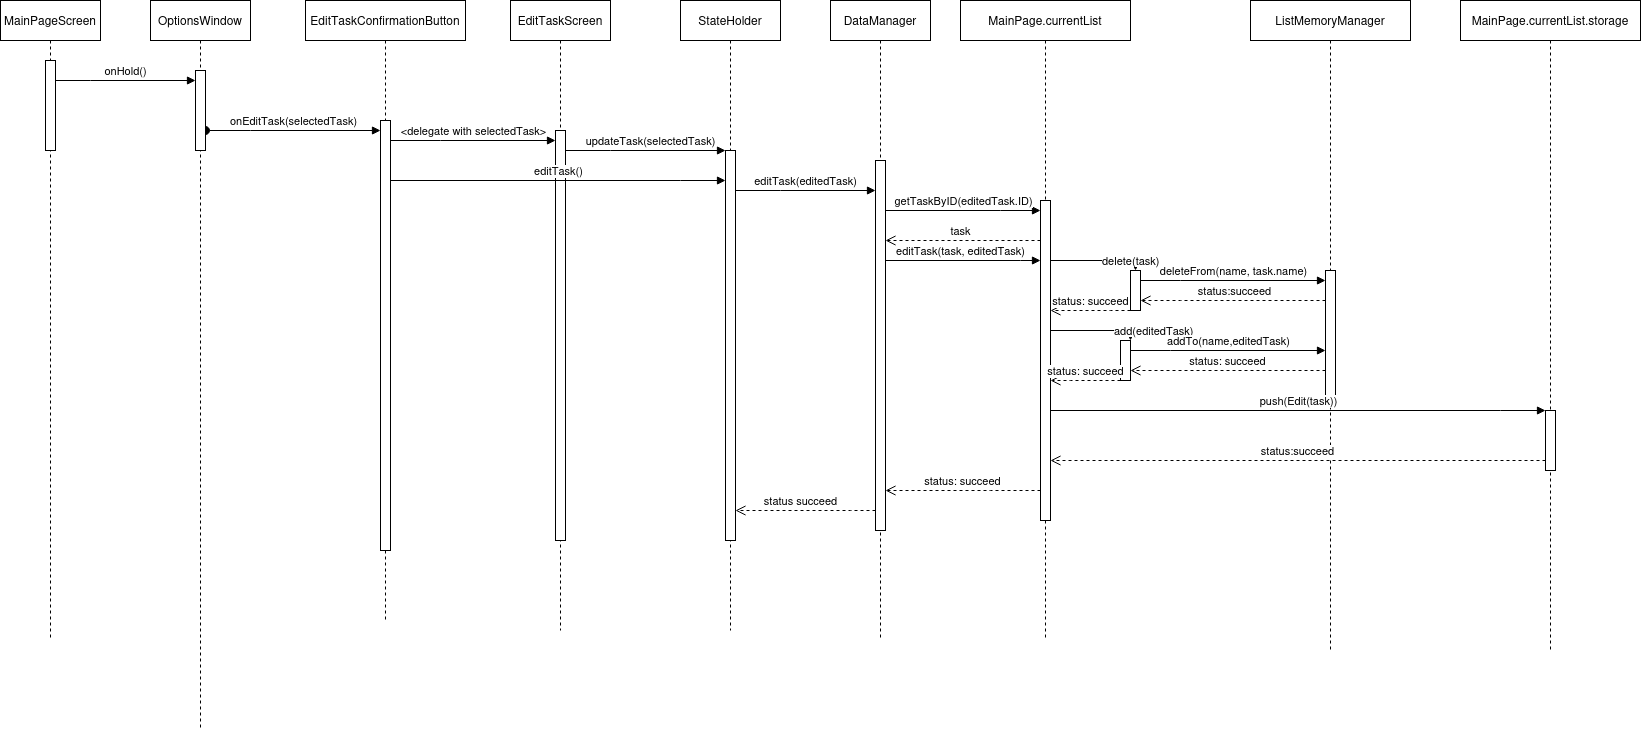

The diagram above was exported from draw.io. Its source (the exported page's mxGraphModel, read from the mxfile embedded in the PNG):
<mxGraphModel dx="794" dy="735" grid="1" gridSize="10" guides="1" tooltips="1" connect="1" arrows="1" fold="1" page="1" pageScale="1" pageWidth="850" pageHeight="1100" math="0" shadow="0">
  <root>
    <mxCell id="0" />
    <mxCell id="1" parent="0" />
    <mxCell id="Q8l1sedGMyGPNQN5IFer-1" value="MainPageScreen" style="shape=umlLifeline;perimeter=lifelinePerimeter;whiteSpace=wrap;html=1;container=1;dropTarget=0;collapsible=0;recursiveResize=0;outlineConnect=0;portConstraint=eastwest;newEdgeStyle={&quot;edgeStyle&quot;:&quot;elbowEdgeStyle&quot;,&quot;elbow&quot;:&quot;vertical&quot;,&quot;curved&quot;:0,&quot;rounded&quot;:0};" parent="1" vertex="1">
      <mxGeometry x="120" y="80" width="100" height="640" as="geometry" />
    </mxCell>
    <mxCell id="Q8l1sedGMyGPNQN5IFer-3" value="" style="html=1;points=[];perimeter=orthogonalPerimeter;outlineConnect=0;targetShapes=umlLifeline;portConstraint=eastwest;newEdgeStyle={&quot;edgeStyle&quot;:&quot;elbowEdgeStyle&quot;,&quot;elbow&quot;:&quot;vertical&quot;,&quot;curved&quot;:0,&quot;rounded&quot;:0};" parent="Q8l1sedGMyGPNQN5IFer-1" vertex="1">
      <mxGeometry x="45" y="60" width="10" height="90" as="geometry" />
    </mxCell>
    <mxCell id="Q8l1sedGMyGPNQN5IFer-2" value="EditTaskConfirmationButton" style="shape=umlLifeline;perimeter=lifelinePerimeter;whiteSpace=wrap;html=1;container=1;dropTarget=0;collapsible=0;recursiveResize=0;outlineConnect=0;portConstraint=eastwest;newEdgeStyle={&quot;edgeStyle&quot;:&quot;elbowEdgeStyle&quot;,&quot;elbow&quot;:&quot;vertical&quot;,&quot;curved&quot;:0,&quot;rounded&quot;:0};" parent="1" vertex="1">
      <mxGeometry x="425" y="80" width="160" height="620" as="geometry" />
    </mxCell>
    <mxCell id="Q8l1sedGMyGPNQN5IFer-4" value="" style="html=1;points=[];perimeter=orthogonalPerimeter;outlineConnect=0;targetShapes=umlLifeline;portConstraint=eastwest;newEdgeStyle={&quot;edgeStyle&quot;:&quot;elbowEdgeStyle&quot;,&quot;elbow&quot;:&quot;vertical&quot;,&quot;curved&quot;:0,&quot;rounded&quot;:0};" parent="Q8l1sedGMyGPNQN5IFer-2" vertex="1">
      <mxGeometry x="75" y="120" width="10" height="430" as="geometry" />
    </mxCell>
    <mxCell id="Q8l1sedGMyGPNQN5IFer-5" value="onEditTask(selectedTask)" style="html=1;verticalAlign=bottom;startArrow=oval;endArrow=block;startSize=8;edgeStyle=elbowEdgeStyle;elbow=vertical;curved=0;rounded=0;" parent="1" source="Q8l1sedGMyGPNQN5IFer-8" target="Q8l1sedGMyGPNQN5IFer-4" edge="1">
      <mxGeometry relative="1" as="geometry">
        <mxPoint x="270" y="190" as="sourcePoint" />
        <Array as="points">
          <mxPoint x="370" y="210" />
          <mxPoint x="320" y="170" />
        </Array>
      </mxGeometry>
    </mxCell>
    <mxCell id="Q8l1sedGMyGPNQN5IFer-6" value="EditTaskScreen" style="shape=umlLifeline;perimeter=lifelinePerimeter;whiteSpace=wrap;html=1;container=1;dropTarget=0;collapsible=0;recursiveResize=0;outlineConnect=0;portConstraint=eastwest;newEdgeStyle={&quot;edgeStyle&quot;:&quot;elbowEdgeStyle&quot;,&quot;elbow&quot;:&quot;vertical&quot;,&quot;curved&quot;:0,&quot;rounded&quot;:0};" parent="1" vertex="1">
      <mxGeometry x="630" y="80" width="100" height="630" as="geometry" />
    </mxCell>
    <mxCell id="Q8l1sedGMyGPNQN5IFer-11" value="" style="html=1;points=[];perimeter=orthogonalPerimeter;outlineConnect=0;targetShapes=umlLifeline;portConstraint=eastwest;newEdgeStyle={&quot;edgeStyle&quot;:&quot;elbowEdgeStyle&quot;,&quot;elbow&quot;:&quot;vertical&quot;,&quot;curved&quot;:0,&quot;rounded&quot;:0};" parent="Q8l1sedGMyGPNQN5IFer-6" vertex="1">
      <mxGeometry x="45" y="130" width="10" height="410" as="geometry" />
    </mxCell>
    <mxCell id="Q8l1sedGMyGPNQN5IFer-7" value="OptionsWindow" style="shape=umlLifeline;perimeter=lifelinePerimeter;whiteSpace=wrap;html=1;container=1;dropTarget=0;collapsible=0;recursiveResize=0;outlineConnect=0;portConstraint=eastwest;newEdgeStyle={&quot;edgeStyle&quot;:&quot;elbowEdgeStyle&quot;,&quot;elbow&quot;:&quot;vertical&quot;,&quot;curved&quot;:0,&quot;rounded&quot;:0};" parent="1" vertex="1">
      <mxGeometry x="270" y="80" width="100" height="730" as="geometry" />
    </mxCell>
    <mxCell id="Q8l1sedGMyGPNQN5IFer-8" value="" style="html=1;points=[];perimeter=orthogonalPerimeter;outlineConnect=0;targetShapes=umlLifeline;portConstraint=eastwest;newEdgeStyle={&quot;edgeStyle&quot;:&quot;elbowEdgeStyle&quot;,&quot;elbow&quot;:&quot;vertical&quot;,&quot;curved&quot;:0,&quot;rounded&quot;:0};" parent="Q8l1sedGMyGPNQN5IFer-7" vertex="1">
      <mxGeometry x="45" y="70" width="10" height="80" as="geometry" />
    </mxCell>
    <mxCell id="Q8l1sedGMyGPNQN5IFer-9" value="onHold()" style="html=1;verticalAlign=bottom;endArrow=block;edgeStyle=elbowEdgeStyle;elbow=vertical;curved=0;rounded=0;" parent="1" source="Q8l1sedGMyGPNQN5IFer-3" target="Q8l1sedGMyGPNQN5IFer-8" edge="1">
      <mxGeometry relative="1" as="geometry">
        <mxPoint x="200" y="210" as="sourcePoint" />
        <Array as="points">
          <mxPoint x="210" y="160" />
        </Array>
      </mxGeometry>
    </mxCell>
    <mxCell id="Q8l1sedGMyGPNQN5IFer-12" value="&amp;lt;delegate with selectedTask&amp;gt;" style="html=1;verticalAlign=bottom;endArrow=block;edgeStyle=elbowEdgeStyle;elbow=vertical;curved=0;rounded=0;" parent="1" source="Q8l1sedGMyGPNQN5IFer-4" target="Q8l1sedGMyGPNQN5IFer-11" edge="1">
      <mxGeometry relative="1" as="geometry">
        <mxPoint x="505" y="230" as="sourcePoint" />
        <Array as="points">
          <mxPoint x="560" y="220" />
        </Array>
      </mxGeometry>
    </mxCell>
    <mxCell id="Q8l1sedGMyGPNQN5IFer-14" value="StateHolder" style="shape=umlLifeline;perimeter=lifelinePerimeter;whiteSpace=wrap;html=1;container=1;dropTarget=0;collapsible=0;recursiveResize=0;outlineConnect=0;portConstraint=eastwest;newEdgeStyle={&quot;edgeStyle&quot;:&quot;elbowEdgeStyle&quot;,&quot;elbow&quot;:&quot;vertical&quot;,&quot;curved&quot;:0,&quot;rounded&quot;:0};" parent="1" vertex="1">
      <mxGeometry x="800" y="80" width="100" height="630" as="geometry" />
    </mxCell>
    <mxCell id="Q8l1sedGMyGPNQN5IFer-15" value="" style="html=1;points=[];perimeter=orthogonalPerimeter;outlineConnect=0;targetShapes=umlLifeline;portConstraint=eastwest;newEdgeStyle={&quot;edgeStyle&quot;:&quot;elbowEdgeStyle&quot;,&quot;elbow&quot;:&quot;vertical&quot;,&quot;curved&quot;:0,&quot;rounded&quot;:0};" parent="Q8l1sedGMyGPNQN5IFer-14" vertex="1">
      <mxGeometry x="45" y="150" width="10" height="390" as="geometry" />
    </mxCell>
    <mxCell id="Q8l1sedGMyGPNQN5IFer-16" value="updateTask(selectedTask)" style="html=1;verticalAlign=bottom;endArrow=block;edgeStyle=elbowEdgeStyle;elbow=vertical;curved=0;rounded=0;" parent="1" source="Q8l1sedGMyGPNQN5IFer-11" target="Q8l1sedGMyGPNQN5IFer-15" edge="1">
      <mxGeometry x="0.0625" relative="1" as="geometry">
        <mxPoint x="680" y="230" as="sourcePoint" />
        <Array as="points">
          <mxPoint x="730" y="230" />
        </Array>
        <mxPoint as="offset" />
      </mxGeometry>
    </mxCell>
    <mxCell id="Q8l1sedGMyGPNQN5IFer-18" value="editTask()" style="html=1;verticalAlign=bottom;endArrow=block;edgeStyle=elbowEdgeStyle;elbow=vertical;curved=0;rounded=0;" parent="1" source="Q8l1sedGMyGPNQN5IFer-4" target="Q8l1sedGMyGPNQN5IFer-15" edge="1">
      <mxGeometry width="80" relative="1" as="geometry">
        <mxPoint x="610" y="390" as="sourcePoint" />
        <mxPoint x="690" y="390" as="targetPoint" />
        <Array as="points">
          <mxPoint x="800" y="260" />
          <mxPoint x="720" y="280" />
        </Array>
      </mxGeometry>
    </mxCell>
    <mxCell id="Q8l1sedGMyGPNQN5IFer-19" value="DataManager" style="shape=umlLifeline;perimeter=lifelinePerimeter;whiteSpace=wrap;html=1;container=1;dropTarget=0;collapsible=0;recursiveResize=0;outlineConnect=0;portConstraint=eastwest;newEdgeStyle={&quot;edgeStyle&quot;:&quot;elbowEdgeStyle&quot;,&quot;elbow&quot;:&quot;vertical&quot;,&quot;curved&quot;:0,&quot;rounded&quot;:0};" parent="1" vertex="1">
      <mxGeometry x="950" y="80" width="100" height="640" as="geometry" />
    </mxCell>
    <mxCell id="Q8l1sedGMyGPNQN5IFer-20" value="" style="html=1;points=[];perimeter=orthogonalPerimeter;outlineConnect=0;targetShapes=umlLifeline;portConstraint=eastwest;newEdgeStyle={&quot;edgeStyle&quot;:&quot;elbowEdgeStyle&quot;,&quot;elbow&quot;:&quot;vertical&quot;,&quot;curved&quot;:0,&quot;rounded&quot;:0};" parent="Q8l1sedGMyGPNQN5IFer-19" vertex="1">
      <mxGeometry x="45" y="160" width="10" height="370" as="geometry" />
    </mxCell>
    <mxCell id="Q8l1sedGMyGPNQN5IFer-21" value="editTask(editedTask)" style="html=1;verticalAlign=bottom;endArrow=block;edgeStyle=elbowEdgeStyle;elbow=vertical;curved=0;rounded=0;" parent="1" source="Q8l1sedGMyGPNQN5IFer-15" target="Q8l1sedGMyGPNQN5IFer-20" edge="1">
      <mxGeometry relative="1" as="geometry">
        <mxPoint x="840" y="340" as="sourcePoint" />
        <Array as="points">
          <mxPoint x="900" y="270" />
          <mxPoint x="960" y="300" />
        </Array>
      </mxGeometry>
    </mxCell>
    <mxCell id="Q8l1sedGMyGPNQN5IFer-22" value="status succeed" style="html=1;verticalAlign=bottom;endArrow=open;dashed=1;endSize=8;edgeStyle=elbowEdgeStyle;elbow=vertical;curved=0;rounded=0;" parent="1" source="Q8l1sedGMyGPNQN5IFer-20" target="Q8l1sedGMyGPNQN5IFer-15" edge="1">
      <mxGeometry x="0.0714" relative="1" as="geometry">
        <mxPoint x="840" y="415" as="targetPoint" />
        <Array as="points">
          <mxPoint x="970" y="590" />
          <mxPoint x="950" y="540" />
          <mxPoint x="890" y="310" />
        </Array>
        <mxPoint as="offset" />
      </mxGeometry>
    </mxCell>
    <mxCell id="Q8l1sedGMyGPNQN5IFer-23" value="MainPage.currentList" style="shape=umlLifeline;perimeter=lifelinePerimeter;whiteSpace=wrap;html=1;container=1;dropTarget=0;collapsible=0;recursiveResize=0;outlineConnect=0;portConstraint=eastwest;newEdgeStyle={&quot;edgeStyle&quot;:&quot;elbowEdgeStyle&quot;,&quot;elbow&quot;:&quot;vertical&quot;,&quot;curved&quot;:0,&quot;rounded&quot;:0};" parent="1" vertex="1">
      <mxGeometry x="1080" y="80" width="170" height="640" as="geometry" />
    </mxCell>
    <mxCell id="Q8l1sedGMyGPNQN5IFer-24" value="" style="html=1;points=[];perimeter=orthogonalPerimeter;outlineConnect=0;targetShapes=umlLifeline;portConstraint=eastwest;newEdgeStyle={&quot;edgeStyle&quot;:&quot;elbowEdgeStyle&quot;,&quot;elbow&quot;:&quot;vertical&quot;,&quot;curved&quot;:0,&quot;rounded&quot;:0};" parent="Q8l1sedGMyGPNQN5IFer-23" vertex="1">
      <mxGeometry x="80" y="200" width="10" height="320" as="geometry" />
    </mxCell>
    <mxCell id="Q8l1sedGMyGPNQN5IFer-38" value="" style="html=1;points=[];perimeter=orthogonalPerimeter;outlineConnect=0;targetShapes=umlLifeline;portConstraint=eastwest;newEdgeStyle={&quot;edgeStyle&quot;:&quot;elbowEdgeStyle&quot;,&quot;elbow&quot;:&quot;vertical&quot;,&quot;curved&quot;:0,&quot;rounded&quot;:0};" parent="Q8l1sedGMyGPNQN5IFer-23" vertex="1">
      <mxGeometry x="160" y="340" width="10" height="40" as="geometry" />
    </mxCell>
    <mxCell id="Q8l1sedGMyGPNQN5IFer-39" value="add(editedTask)" style="html=1;align=left;spacingLeft=2;endArrow=block;rounded=0;edgeStyle=orthogonalEdgeStyle;curved=0;rounded=0;" parent="Q8l1sedGMyGPNQN5IFer-23" source="Q8l1sedGMyGPNQN5IFer-24" target="Q8l1sedGMyGPNQN5IFer-38" edge="1">
      <mxGeometry x="0.3333" relative="1" as="geometry">
        <mxPoint x="105" y="310" as="sourcePoint" />
        <Array as="points">
          <mxPoint x="170" y="330" />
        </Array>
        <mxPoint as="offset" />
      </mxGeometry>
    </mxCell>
    <mxCell id="Q8l1sedGMyGPNQN5IFer-42" value="status: succeed" style="html=1;verticalAlign=bottom;endArrow=open;dashed=1;endSize=8;edgeStyle=elbowEdgeStyle;elbow=vertical;curved=0;rounded=0;" parent="Q8l1sedGMyGPNQN5IFer-23" source="Q8l1sedGMyGPNQN5IFer-38" target="Q8l1sedGMyGPNQN5IFer-24" edge="1">
      <mxGeometry relative="1" as="geometry">
        <mxPoint x="200" y="370" as="sourcePoint" />
        <mxPoint x="120" y="370" as="targetPoint" />
        <Array as="points">
          <mxPoint x="110" y="380" />
        </Array>
      </mxGeometry>
    </mxCell>
    <mxCell id="Q8l1sedGMyGPNQN5IFer-25" value="getTaskByID(editedTask.ID)" style="html=1;verticalAlign=bottom;endArrow=block;edgeStyle=elbowEdgeStyle;elbow=vertical;curved=0;rounded=0;" parent="1" source="Q8l1sedGMyGPNQN5IFer-20" target="Q8l1sedGMyGPNQN5IFer-24" edge="1">
      <mxGeometry relative="1" as="geometry">
        <mxPoint x="1090" y="280" as="sourcePoint" />
        <Array as="points">
          <mxPoint x="1120" y="290" />
        </Array>
      </mxGeometry>
    </mxCell>
    <mxCell id="Q8l1sedGMyGPNQN5IFer-27" value="task" style="html=1;verticalAlign=bottom;endArrow=open;dashed=1;endSize=8;edgeStyle=elbowEdgeStyle;elbow=vertical;curved=0;rounded=0;" parent="1" source="Q8l1sedGMyGPNQN5IFer-24" target="Q8l1sedGMyGPNQN5IFer-20" edge="1">
      <mxGeometry x="0.0323" relative="1" as="geometry">
        <mxPoint x="1120" y="380" as="sourcePoint" />
        <mxPoint x="1040" y="380" as="targetPoint" />
        <Array as="points">
          <mxPoint x="1060" y="320" />
        </Array>
        <mxPoint as="offset" />
      </mxGeometry>
    </mxCell>
    <mxCell id="Q8l1sedGMyGPNQN5IFer-28" value="editTask(task, editedTask)" style="html=1;verticalAlign=bottom;endArrow=block;edgeStyle=elbowEdgeStyle;elbow=vertical;curved=0;rounded=0;" parent="1" source="Q8l1sedGMyGPNQN5IFer-20" target="Q8l1sedGMyGPNQN5IFer-24" edge="1">
      <mxGeometry x="-0.0323" width="80" relative="1" as="geometry">
        <mxPoint x="1040" y="380" as="sourcePoint" />
        <mxPoint x="1120" y="380" as="targetPoint" />
        <Array as="points">
          <mxPoint x="1140" y="340" />
          <mxPoint x="1040" y="350" />
        </Array>
        <mxPoint as="offset" />
      </mxGeometry>
    </mxCell>
    <mxCell id="Q8l1sedGMyGPNQN5IFer-29" value="status: succeed" style="html=1;verticalAlign=bottom;endArrow=open;dashed=1;endSize=8;edgeStyle=elbowEdgeStyle;elbow=vertical;curved=0;rounded=0;" parent="1" source="Q8l1sedGMyGPNQN5IFer-24" target="Q8l1sedGMyGPNQN5IFer-20" edge="1">
      <mxGeometry relative="1" as="geometry">
        <mxPoint x="1120" y="440" as="sourcePoint" />
        <mxPoint x="1040" y="440" as="targetPoint" />
        <Array as="points">
          <mxPoint x="1110" y="570" />
          <mxPoint x="1110" y="470" />
        </Array>
      </mxGeometry>
    </mxCell>
    <mxCell id="Q8l1sedGMyGPNQN5IFer-30" value="ListMemoryManager" style="shape=umlLifeline;perimeter=lifelinePerimeter;whiteSpace=wrap;html=1;container=1;dropTarget=0;collapsible=0;recursiveResize=0;outlineConnect=0;portConstraint=eastwest;newEdgeStyle={&quot;edgeStyle&quot;:&quot;elbowEdgeStyle&quot;,&quot;elbow&quot;:&quot;vertical&quot;,&quot;curved&quot;:0,&quot;rounded&quot;:0};" parent="1" vertex="1">
      <mxGeometry x="1370" y="80" width="160" height="650" as="geometry" />
    </mxCell>
    <mxCell id="Q8l1sedGMyGPNQN5IFer-31" value="" style="html=1;points=[];perimeter=orthogonalPerimeter;outlineConnect=0;targetShapes=umlLifeline;portConstraint=eastwest;newEdgeStyle={&quot;edgeStyle&quot;:&quot;elbowEdgeStyle&quot;,&quot;elbow&quot;:&quot;vertical&quot;,&quot;curved&quot;:0,&quot;rounded&quot;:0};" parent="Q8l1sedGMyGPNQN5IFer-30" vertex="1">
      <mxGeometry x="75" y="270" width="10" height="130" as="geometry" />
    </mxCell>
    <mxCell id="Q8l1sedGMyGPNQN5IFer-32" value="deleteFrom(name, task.name)" style="html=1;verticalAlign=bottom;endArrow=block;edgeStyle=elbowEdgeStyle;elbow=vertical;curved=0;rounded=0;" parent="1" source="Q8l1sedGMyGPNQN5IFer-34" target="Q8l1sedGMyGPNQN5IFer-31" edge="1">
      <mxGeometry relative="1" as="geometry">
        <mxPoint x="1190" y="370" as="sourcePoint" />
        <Array as="points">
          <mxPoint x="1300" y="360" />
          <mxPoint x="1270" y="380" />
          <mxPoint x="1240" y="360" />
        </Array>
      </mxGeometry>
    </mxCell>
    <mxCell id="Q8l1sedGMyGPNQN5IFer-33" value="status:succeed" style="html=1;verticalAlign=bottom;endArrow=open;dashed=1;endSize=8;edgeStyle=elbowEdgeStyle;elbow=vertical;curved=0;rounded=0;" parent="1" source="Q8l1sedGMyGPNQN5IFer-31" target="Q8l1sedGMyGPNQN5IFer-34" edge="1">
      <mxGeometry x="-0.0182" relative="1" as="geometry">
        <mxPoint x="1190" y="445" as="targetPoint" />
        <Array as="points">
          <mxPoint x="1300" y="380" />
          <mxPoint x="1330" y="410" />
          <mxPoint x="1300" y="430" />
          <mxPoint x="1210" y="460" />
          <mxPoint x="1240" y="450" />
        </Array>
        <mxPoint as="offset" />
      </mxGeometry>
    </mxCell>
    <mxCell id="Q8l1sedGMyGPNQN5IFer-34" value="" style="html=1;points=[];perimeter=orthogonalPerimeter;outlineConnect=0;targetShapes=umlLifeline;portConstraint=eastwest;newEdgeStyle={&quot;edgeStyle&quot;:&quot;elbowEdgeStyle&quot;,&quot;elbow&quot;:&quot;vertical&quot;,&quot;curved&quot;:0,&quot;rounded&quot;:0};" parent="1" vertex="1">
      <mxGeometry x="1250" y="350" width="10" height="40" as="geometry" />
    </mxCell>
    <mxCell id="Q8l1sedGMyGPNQN5IFer-35" value="delete(task)" style="html=1;align=left;spacingLeft=2;endArrow=block;rounded=0;edgeStyle=orthogonalEdgeStyle;curved=0;rounded=0;" parent="1" source="Q8l1sedGMyGPNQN5IFer-24" target="Q8l1sedGMyGPNQN5IFer-34" edge="1">
      <mxGeometry relative="1" as="geometry">
        <mxPoint x="1175" y="330" as="sourcePoint" />
        <Array as="points">
          <mxPoint x="1255" y="340" />
        </Array>
        <mxPoint as="offset" />
      </mxGeometry>
    </mxCell>
    <mxCell id="Q8l1sedGMyGPNQN5IFer-36" value="status: succeed" style="html=1;verticalAlign=bottom;endArrow=open;dashed=1;endSize=8;edgeStyle=elbowEdgeStyle;elbow=vertical;curved=0;rounded=0;" parent="1" source="Q8l1sedGMyGPNQN5IFer-34" target="Q8l1sedGMyGPNQN5IFer-24" edge="1">
      <mxGeometry relative="1" as="geometry">
        <mxPoint x="1280" y="450" as="sourcePoint" />
        <mxPoint x="1200" y="450" as="targetPoint" />
        <Array as="points">
          <mxPoint x="1230" y="390" />
        </Array>
      </mxGeometry>
    </mxCell>
    <mxCell id="Q8l1sedGMyGPNQN5IFer-40" value="addTo(name,editedTask)" style="html=1;verticalAlign=bottom;endArrow=block;edgeStyle=elbowEdgeStyle;elbow=vertical;curved=0;rounded=0;" parent="1" source="Q8l1sedGMyGPNQN5IFer-38" target="Q8l1sedGMyGPNQN5IFer-31" edge="1">
      <mxGeometry width="80" relative="1" as="geometry">
        <mxPoint x="1200" y="450" as="sourcePoint" />
        <mxPoint x="1280" y="450" as="targetPoint" />
        <Array as="points">
          <mxPoint x="1290" y="430" />
        </Array>
      </mxGeometry>
    </mxCell>
    <mxCell id="Q8l1sedGMyGPNQN5IFer-41" value="status: succeed" style="html=1;verticalAlign=bottom;endArrow=open;dashed=1;endSize=8;edgeStyle=elbowEdgeStyle;elbow=vertical;curved=0;rounded=0;" parent="1" source="Q8l1sedGMyGPNQN5IFer-31" edge="1">
      <mxGeometry relative="1" as="geometry">
        <mxPoint x="1280" y="450" as="sourcePoint" />
        <mxPoint x="1250" y="450" as="targetPoint" />
      </mxGeometry>
    </mxCell>
    <mxCell id="Q8l1sedGMyGPNQN5IFer-43" value="MainPage.currentList.storage" style="shape=umlLifeline;perimeter=lifelinePerimeter;whiteSpace=wrap;html=1;container=1;dropTarget=0;collapsible=0;recursiveResize=0;outlineConnect=0;portConstraint=eastwest;newEdgeStyle={&quot;edgeStyle&quot;:&quot;elbowEdgeStyle&quot;,&quot;elbow&quot;:&quot;vertical&quot;,&quot;curved&quot;:0,&quot;rounded&quot;:0};" parent="1" vertex="1">
      <mxGeometry x="1580" y="80" width="180" height="650" as="geometry" />
    </mxCell>
    <mxCell id="Q8l1sedGMyGPNQN5IFer-44" value="" style="html=1;points=[];perimeter=orthogonalPerimeter;outlineConnect=0;targetShapes=umlLifeline;portConstraint=eastwest;newEdgeStyle={&quot;edgeStyle&quot;:&quot;elbowEdgeStyle&quot;,&quot;elbow&quot;:&quot;vertical&quot;,&quot;curved&quot;:0,&quot;rounded&quot;:0};" parent="Q8l1sedGMyGPNQN5IFer-43" vertex="1">
      <mxGeometry x="85" y="410" width="10" height="60" as="geometry" />
    </mxCell>
    <mxCell id="Q8l1sedGMyGPNQN5IFer-45" value="push(Edit(task))" style="html=1;verticalAlign=bottom;endArrow=block;edgeStyle=elbowEdgeStyle;elbow=vertical;curved=0;rounded=0;" parent="1" source="Q8l1sedGMyGPNQN5IFer-24" target="Q8l1sedGMyGPNQN5IFer-44" edge="1">
      <mxGeometry relative="1" as="geometry">
        <mxPoint x="1590" y="490" as="sourcePoint" />
        <Array as="points">
          <mxPoint x="1620" y="490" />
        </Array>
      </mxGeometry>
    </mxCell>
    <mxCell id="Q8l1sedGMyGPNQN5IFer-46" value="status:succeed" style="html=1;verticalAlign=bottom;endArrow=open;dashed=1;endSize=8;edgeStyle=elbowEdgeStyle;elbow=vertical;curved=0;rounded=0;" parent="1" source="Q8l1sedGMyGPNQN5IFer-44" target="Q8l1sedGMyGPNQN5IFer-24" edge="1">
      <mxGeometry relative="1" as="geometry">
        <mxPoint x="1590" y="565" as="targetPoint" />
        <Array as="points">
          <mxPoint x="1600" y="540" />
        </Array>
      </mxGeometry>
    </mxCell>
  </root>
</mxGraphModel>